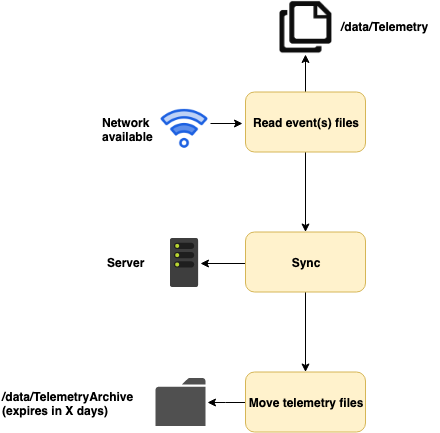

The diagram above was exported from draw.io. Its source (the exported page's mxGraphModel, read from the mxfile embedded in the PNG):
<mxGraphModel dx="1858" dy="401" grid="1" gridSize="10" guides="1" tooltips="1" connect="1" arrows="1" fold="1" page="1" pageScale="1" pageWidth="1100" pageHeight="850" background="#ffffff" math="0" shadow="0">
  <root>
    <mxCell id="JxCtk5_FmwZYoi_IB8cS-0" />
    <mxCell id="JxCtk5_FmwZYoi_IB8cS-1" parent="JxCtk5_FmwZYoi_IB8cS-0" />
    <mxCell id="LyQ-sR5OADVfl3VRIP-Y-4" value="" style="edgeStyle=orthogonalEdgeStyle;rounded=0;orthogonalLoop=1;jettySize=auto;html=1;" edge="1" parent="JxCtk5_FmwZYoi_IB8cS-1">
      <mxGeometry relative="1" as="geometry">
        <mxPoint x="120" y="150" as="sourcePoint" />
        <mxPoint x="151.5" y="150" as="targetPoint" />
      </mxGeometry>
    </mxCell>
    <mxCell id="LyQ-sR5OADVfl3VRIP-Y-8" value="" style="edgeStyle=orthogonalEdgeStyle;rounded=0;orthogonalLoop=1;jettySize=auto;html=1;" edge="1" parent="JxCtk5_FmwZYoi_IB8cS-1">
      <mxGeometry relative="1" as="geometry">
        <mxPoint x="155.81012658227849" y="290" as="sourcePoint" />
        <mxPoint x="110" y="290" as="targetPoint" />
      </mxGeometry>
    </mxCell>
    <mxCell id="f-H8IADeOkZLhnW5_up9-1" value="&lt;b&gt;/data/Telemetry&lt;/b&gt;" style="text;html=1;resizable=0;points=[];autosize=1;align=left;verticalAlign=top;spacingTop=-4;" parent="JxCtk5_FmwZYoi_IB8cS-1" vertex="1">
      <mxGeometry x="249" y="44" width="100" height="20" as="geometry" />
    </mxCell>
    <mxCell id="NQpOKMDGsyt6FYUvZO-F-4" value="&lt;b&gt;/data/TelemetryArchive&lt;br&gt;(&lt;span&gt;expires in X days&lt;/span&gt;)&lt;/b&gt;&lt;br&gt;" style="text;html=1;resizable=0;points=[];autosize=1;align=left;verticalAlign=top;spacingTop=-4;" parent="JxCtk5_FmwZYoi_IB8cS-1" vertex="1">
      <mxGeometry x="-90" y="413.5" width="150" height="30" as="geometry" />
    </mxCell>
    <mxCell id="iHlOYuIf1I1D9UqbaaHp-0" value="" style="shape=image;html=1;verticalAlign=top;verticalLabelPosition=bottom;labelBackgroundColor=#ffffff;imageAspect=0;aspect=fixed;image=https://cdn1.iconfinder.com/data/icons/iconnice-vector-icon/30/Vector-icons_47-128.png" parent="JxCtk5_FmwZYoi_IB8cS-1" vertex="1">
      <mxGeometry x="188" y="27" width="54" height="54" as="geometry" />
    </mxCell>
    <mxCell id="iHlOYuIf1I1D9UqbaaHp-2" value="" style="aspect=fixed;html=1;perimeter=none;align=center;shadow=0;dashed=0;image;fontSize=12;image=img/lib/mscae/Server.svg;" parent="JxCtk5_FmwZYoi_IB8cS-1" vertex="1">
      <mxGeometry x="79.5" y="264.5" width="29.5" height="50" as="geometry" />
    </mxCell>
    <mxCell id="LyQ-sR5OADVfl3VRIP-Y-2" value="" style="shape=image;html=1;verticalAlign=top;verticalLabelPosition=bottom;labelBackgroundColor=#ffffff;imageAspect=0;aspect=fixed;image=https://cdn1.iconfinder.com/data/icons/streaming-services-2/256/WiFi-128.png" vertex="1" parent="JxCtk5_FmwZYoi_IB8cS-1">
      <mxGeometry x="70" y="132" width="48" height="48" as="geometry" />
    </mxCell>
    <mxCell id="LyQ-sR5OADVfl3VRIP-Y-3" value="&lt;span&gt;&lt;b&gt;Network &lt;br&gt;available&lt;br&gt;&lt;/b&gt;&lt;br&gt;&lt;/span&gt;" style="text;html=1;resizable=0;points=[];autosize=1;align=left;verticalAlign=top;spacingTop=-4;" vertex="1" parent="JxCtk5_FmwZYoi_IB8cS-1">
      <mxGeometry x="10" y="140" width="70" height="40" as="geometry" />
    </mxCell>
    <mxCell id="LyQ-sR5OADVfl3VRIP-Y-10" value="" style="edgeStyle=orthogonalEdgeStyle;rounded=0;orthogonalLoop=1;jettySize=auto;html=1;" edge="1" parent="JxCtk5_FmwZYoi_IB8cS-1" source="LyQ-sR5OADVfl3VRIP-Y-9" target="iHlOYuIf1I1D9UqbaaHp-0">
      <mxGeometry relative="1" as="geometry" />
    </mxCell>
    <mxCell id="LyQ-sR5OADVfl3VRIP-Y-17" value="" style="edgeStyle=orthogonalEdgeStyle;rounded=0;orthogonalLoop=1;jettySize=auto;html=1;" edge="1" parent="JxCtk5_FmwZYoi_IB8cS-1" source="LyQ-sR5OADVfl3VRIP-Y-9" target="LyQ-sR5OADVfl3VRIP-Y-16">
      <mxGeometry relative="1" as="geometry" />
    </mxCell>
    <mxCell id="LyQ-sR5OADVfl3VRIP-Y-9" value="&lt;span&gt;&lt;b&gt;Read event(s) files&lt;/b&gt;&lt;/span&gt;" style="rounded=1;whiteSpace=wrap;html=1;fillColor=#fff2cc;strokeColor=#d6b656;" vertex="1" parent="JxCtk5_FmwZYoi_IB8cS-1">
      <mxGeometry x="155" y="118.5" width="120" height="60" as="geometry" />
    </mxCell>
    <mxCell id="LyQ-sR5OADVfl3VRIP-Y-19" value="" style="edgeStyle=orthogonalEdgeStyle;rounded=0;orthogonalLoop=1;jettySize=auto;html=1;" edge="1" parent="JxCtk5_FmwZYoi_IB8cS-1" source="LyQ-sR5OADVfl3VRIP-Y-16" target="LyQ-sR5OADVfl3VRIP-Y-18">
      <mxGeometry relative="1" as="geometry" />
    </mxCell>
    <mxCell id="LyQ-sR5OADVfl3VRIP-Y-16" value="&lt;span&gt;&lt;b&gt;Sync&lt;/b&gt;&lt;/span&gt;" style="rounded=1;whiteSpace=wrap;html=1;fillColor=#fff2cc;strokeColor=#d6b656;" vertex="1" parent="JxCtk5_FmwZYoi_IB8cS-1">
      <mxGeometry x="155" y="258.5" width="120" height="60" as="geometry" />
    </mxCell>
    <mxCell id="LyQ-sR5OADVfl3VRIP-Y-21" value="" style="edgeStyle=orthogonalEdgeStyle;rounded=0;orthogonalLoop=1;jettySize=auto;html=1;" edge="1" parent="JxCtk5_FmwZYoi_IB8cS-1" source="LyQ-sR5OADVfl3VRIP-Y-18">
      <mxGeometry relative="1" as="geometry">
        <mxPoint x="117" y="429" as="targetPoint" />
      </mxGeometry>
    </mxCell>
    <mxCell id="LyQ-sR5OADVfl3VRIP-Y-18" value="&lt;b&gt;Move telemetry files&lt;/b&gt;&lt;br&gt;" style="rounded=1;whiteSpace=wrap;html=1;fillColor=#fff2cc;strokeColor=#d6b656;" vertex="1" parent="JxCtk5_FmwZYoi_IB8cS-1">
      <mxGeometry x="155" y="398.5" width="120" height="60" as="geometry" />
    </mxCell>
    <mxCell id="LyQ-sR5OADVfl3VRIP-Y-11" value="&lt;b&gt;Server&lt;/b&gt;" style="text;html=1;resizable=0;points=[];autosize=1;align=left;verticalAlign=top;spacingTop=-4;" vertex="1" parent="JxCtk5_FmwZYoi_IB8cS-1">
      <mxGeometry x="15" y="279.5" width="50" height="20" as="geometry" />
    </mxCell>
    <mxCell id="sobUlZrvHCMZX57Z8Oz5-0" value="" style="shadow=0;dashed=0;html=1;strokeColor=none;fillColor=#505050;labelPosition=center;verticalLabelPosition=bottom;verticalAlign=top;outlineConnect=0;align=center;shape=mxgraph.office.concepts.folder;" vertex="1" parent="JxCtk5_FmwZYoi_IB8cS-1">
      <mxGeometry x="65" y="404.5" width="50" height="48" as="geometry" />
    </mxCell>
  </root>
</mxGraphModel>